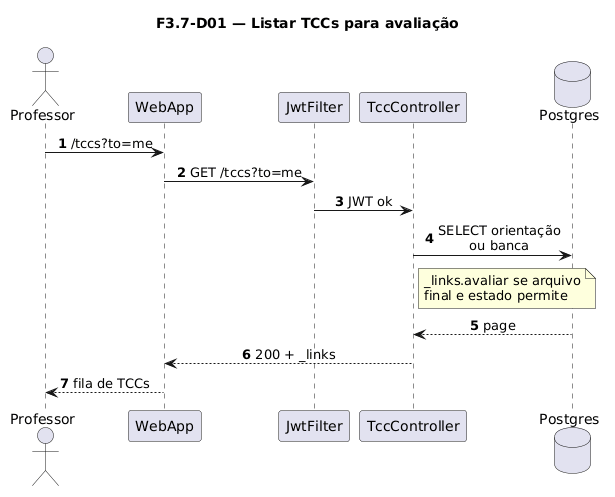

The diagram above was rendered by PlantUML. Its source (embedded in the PNG):
@startuml
title F3.7-D01 — Listar TCCs para avaliação
skinparam sequenceMessageAlign center
skinparam responseMessageBelowArrow true
skinparam maxMessageSize 220
autonumber

actor "Professor" as Prof
participant "WebApp" as WebApp
participant "JwtFilter" as Jwt
participant "TccController" as Ctrl
database "Postgres" as Postgres

Prof -> WebApp: /tccs?to=me
WebApp -> Jwt: GET /tccs?to=me
Jwt -> Ctrl: JWT ok
Ctrl -> Postgres: SELECT orientação\nou banca
note right of Ctrl
  _links.avaliar se arquivo
  final e estado permite
end note
Postgres --> Ctrl: page
Ctrl --> WebApp: 200 + _links
WebApp --> Prof: fila de TCCs
@enduml